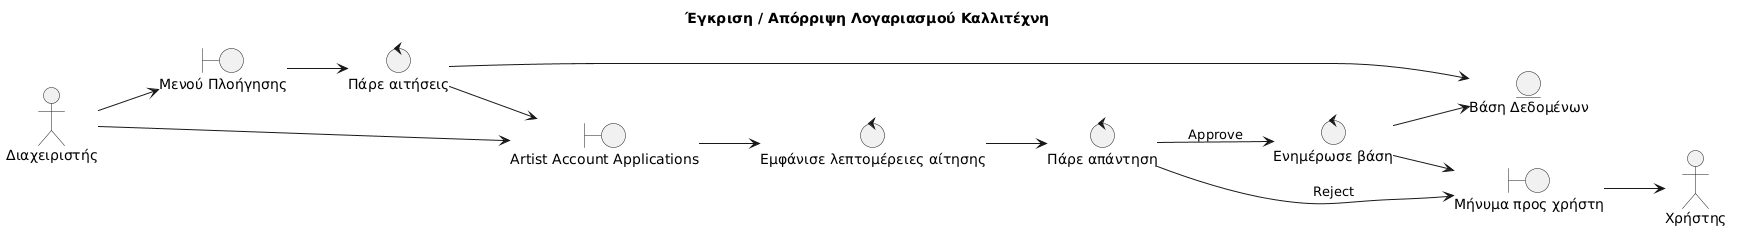

The diagram above was rendered by PlantUML. Its source (embedded in the PNG):
@startuml
title Έγκριση / Απόρριψη Λογαριασμού Καλλιτέχνη

left to right direction

actor "Διαχειριστής" as Admin
actor "Χρήστης" as User

boundary "Μενού Πλοήγησης" as Menu
boundary "Artist Account Applications" as AppList
boundary "Μήνυμα προς χρήστη" as Message

control "Πάρε αιτήσεις" as FetchApps
control "Εμφάνισε λεπτομέρειες αίτησης" as Details
control "Πάρε απάντηση" as Response
control "Ενημέρωσε βάση" as UpdateDB

entity "Βάση Δεδομένων" as DB

Admin --> Menu
Menu --> FetchApps
FetchApps --> DB
FetchApps --> AppList

Admin --> AppList
AppList --> Details
Details --> Response

Response --> Message : Reject
Message --> User

Response --> UpdateDB : Approve
UpdateDB --> DB
UpdateDB --> Message
@enduml